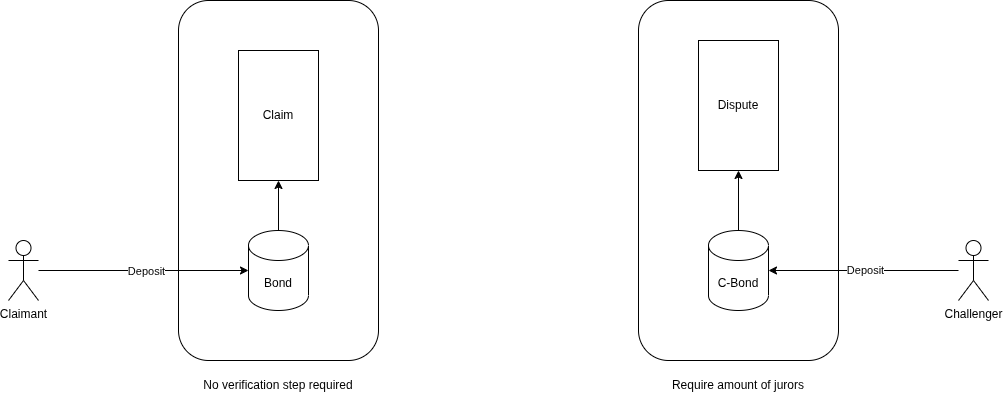

The diagram above was exported from draw.io. Its source (the exported page's mxGraphModel, read from the mxfile embedded in the PNG):
<mxGraphModel dx="1278" dy="810" grid="1" gridSize="10" guides="1" tooltips="1" connect="1" arrows="1" fold="1" page="1" pageScale="1" pageWidth="1100" pageHeight="850" math="0" shadow="0">
  <root>
    <mxCell id="0" />
    <mxCell id="1" parent="0" />
    <mxCell id="HuI0NwdT3am-zp2V0lPo-17" parent="1" style="rounded=1;whiteSpace=wrap;html=1;" value="" vertex="1">
      <mxGeometry height="360" width="200" x="710" y="160" as="geometry" />
    </mxCell>
    <mxCell id="HuI0NwdT3am-zp2V0lPo-15" parent="1" style="rounded=1;whiteSpace=wrap;html=1;" value="" vertex="1">
      <mxGeometry height="360" width="200" x="250" y="160" as="geometry" />
    </mxCell>
    <mxCell id="HuI0NwdT3am-zp2V0lPo-1" parent="1" style="shape=umlActor;verticalLabelPosition=bottom;verticalAlign=top;html=1;outlineConnect=0;" value="Claimant" vertex="1">
      <mxGeometry height="60" width="30" x="80" y="400" as="geometry" />
    </mxCell>
    <mxCell id="HuI0NwdT3am-zp2V0lPo-2" parent="1" style="shape=umlActor;verticalLabelPosition=bottom;verticalAlign=top;html=1;outlineConnect=0;" value="Challenger" vertex="1">
      <mxGeometry height="60" width="30" x="1030" y="400" as="geometry" />
    </mxCell>
    <mxCell id="HuI0NwdT3am-zp2V0lPo-12" edge="1" parent="1" source="HuI0NwdT3am-zp2V0lPo-3" style="edgeStyle=orthogonalEdgeStyle;rounded=0;orthogonalLoop=1;jettySize=auto;html=1;entryX=0.5;entryY=1;entryDx=0;entryDy=0;" target="HuI0NwdT3am-zp2V0lPo-11">
      <mxGeometry relative="1" as="geometry" />
    </mxCell>
    <mxCell id="HuI0NwdT3am-zp2V0lPo-3" parent="1" style="shape=cylinder3;whiteSpace=wrap;html=1;boundedLbl=1;backgroundOutline=1;size=15;" value="Bond" vertex="1">
      <mxGeometry height="80" width="60" x="320" y="390" as="geometry" />
    </mxCell>
    <mxCell id="HuI0NwdT3am-zp2V0lPo-14" edge="1" parent="1" source="HuI0NwdT3am-zp2V0lPo-4" style="edgeStyle=orthogonalEdgeStyle;rounded=0;orthogonalLoop=1;jettySize=auto;html=1;entryX=0.5;entryY=1;entryDx=0;entryDy=0;" target="HuI0NwdT3am-zp2V0lPo-13">
      <mxGeometry relative="1" as="geometry" />
    </mxCell>
    <mxCell id="HuI0NwdT3am-zp2V0lPo-4" parent="1" style="shape=cylinder3;whiteSpace=wrap;html=1;boundedLbl=1;backgroundOutline=1;size=15;" value="C-Bond" vertex="1">
      <mxGeometry height="80" width="60" x="780" y="390" as="geometry" />
    </mxCell>
    <mxCell id="HuI0NwdT3am-zp2V0lPo-5" edge="1" parent="1" source="HuI0NwdT3am-zp2V0lPo-1" style="edgeStyle=orthogonalEdgeStyle;rounded=0;orthogonalLoop=1;jettySize=auto;html=1;entryX=0;entryY=0.5;entryDx=0;entryDy=0;entryPerimeter=0;" target="HuI0NwdT3am-zp2V0lPo-3">
      <mxGeometry relative="1" as="geometry" />
    </mxCell>
    <mxCell id="HuI0NwdT3am-zp2V0lPo-6" connectable="0" parent="HuI0NwdT3am-zp2V0lPo-5" style="edgeLabel;html=1;align=center;verticalAlign=middle;resizable=0;points=[];" value="Deposit" vertex="1">
      <mxGeometry relative="1" x="0.02" y="-1" as="geometry">
        <mxPoint as="offset" />
      </mxGeometry>
    </mxCell>
    <mxCell id="HuI0NwdT3am-zp2V0lPo-7" edge="1" parent="1" source="HuI0NwdT3am-zp2V0lPo-2" style="edgeStyle=orthogonalEdgeStyle;rounded=0;orthogonalLoop=1;jettySize=auto;html=1;entryX=1;entryY=0.5;entryDx=0;entryDy=0;entryPerimeter=0;" target="HuI0NwdT3am-zp2V0lPo-4">
      <mxGeometry relative="1" as="geometry" />
    </mxCell>
    <mxCell id="HuI0NwdT3am-zp2V0lPo-8" connectable="0" parent="HuI0NwdT3am-zp2V0lPo-7" style="edgeLabel;html=1;align=center;verticalAlign=middle;resizable=0;points=[];" value="Deposit" vertex="1">
      <mxGeometry relative="1" x="-0.0154" as="geometry">
        <mxPoint as="offset" />
      </mxGeometry>
    </mxCell>
    <mxCell id="HuI0NwdT3am-zp2V0lPo-11" parent="1" style="rounded=0;whiteSpace=wrap;html=1;" value="Claim" vertex="1">
      <mxGeometry height="130" width="80" x="310" y="210" as="geometry" />
    </mxCell>
    <mxCell id="HuI0NwdT3am-zp2V0lPo-13" parent="1" style="rounded=0;whiteSpace=wrap;html=1;" value="Dispute" vertex="1">
      <mxGeometry height="130" width="80" x="770" y="200" as="geometry" />
    </mxCell>
    <mxCell id="HuI0NwdT3am-zp2V0lPo-16" parent="1" style="text;html=1;whiteSpace=wrap;strokeColor=none;fillColor=none;align=center;verticalAlign=middle;rounded=0;" value="No verification step required" vertex="1">
      <mxGeometry height="30" width="160" x="270" y="530" as="geometry" />
    </mxCell>
    <mxCell id="HuI0NwdT3am-zp2V0lPo-18" parent="1" style="text;html=1;whiteSpace=wrap;strokeColor=none;fillColor=none;align=center;verticalAlign=middle;rounded=0;" value="Require amount of jurors" vertex="1">
      <mxGeometry height="30" width="140" x="740" y="530" as="geometry" />
    </mxCell>
  </root>
</mxGraphModel>